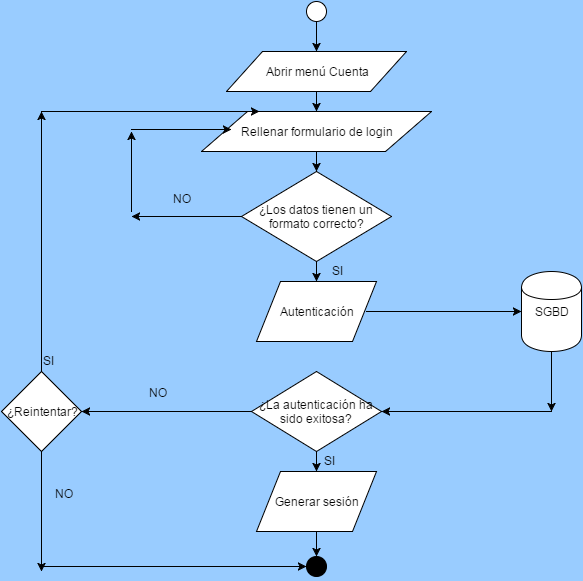

The diagram above was exported from draw.io. Its source (the exported page's mxGraphModel, read from the mxfile embedded in the PNG):
<mxGraphModel dx="1434" dy="780" grid="1" gridSize="10" guides="1" tooltips="1" connect="1" arrows="1" fold="1" page="1" pageScale="1" pageWidth="826" pageHeight="1169" background="#99CCFF" math="0" shadow="0">
  <root>
    <mxCell id="0" />
    <mxCell id="1" parent="0" />
    <mxCell id="4272636616200370-2" value="" style="ellipse;whiteSpace=wrap;html=1;fillColor=#000000;" vertex="1" parent="1">
      <mxGeometry x="345" y="585" width="20" height="20" as="geometry" />
    </mxCell>
    <mxCell id="4272636616200370-6" value="" style="ellipse;whiteSpace=wrap;html=1;fillColor=#ffffff;strokeColor=#000000;" vertex="1" parent="1">
      <mxGeometry x="345" y="30" width="20" height="20" as="geometry" />
    </mxCell>
    <mxCell id="4272636616200370-7" value="Abrir menú Cuenta" style="shape=parallelogram;whiteSpace=wrap;html=1;fillColor=#ffffff;strokeColor=#000000;" vertex="1" parent="1">
      <mxGeometry x="265" y="80" width="180" height="40" as="geometry" />
    </mxCell>
    <mxCell id="4272636616200370-8" value="Rellenar formulario de login" style="shape=parallelogram;whiteSpace=wrap;html=1;fillColor=#ffffff;strokeColor=#000000;" vertex="1" parent="1">
      <mxGeometry x="240" y="140" width="230" height="40" as="geometry" />
    </mxCell>
    <mxCell id="4272636616200370-12" value="¿Los datos tienen un formato correcto?" style="rhombus;whiteSpace=wrap;html=1;fillColor=#ffffff;strokeColor=#000000;" vertex="1" parent="1">
      <mxGeometry x="280" y="200" width="150" height="90" as="geometry" />
    </mxCell>
    <mxCell id="4272636616200370-13" value="Autenticación" style="shape=parallelogram;whiteSpace=wrap;html=1;fillColor=#ffffff;strokeColor=#000000;" vertex="1" parent="1">
      <mxGeometry x="295" y="310" width="120" height="60" as="geometry" />
    </mxCell>
    <mxCell id="4272636616200370-16" value="¿La autenticación ha sido exitosa?" style="rhombus;whiteSpace=wrap;html=1;fillColor=#ffffff;strokeColor=#000000;" vertex="1" parent="1">
      <mxGeometry x="290" y="400" width="130" height="80" as="geometry" />
    </mxCell>
    <mxCell id="4272636616200370-18" value="SGBD" style="shape=cylinder;whiteSpace=wrap;html=1;fillColor=#ffffff;strokeColor=#000000;" vertex="1" parent="1">
      <mxGeometry x="560" y="300" width="60" height="80" as="geometry" />
    </mxCell>
    <mxCell id="4272636616200370-19" value="Generar sesión" style="shape=parallelogram;whiteSpace=wrap;html=1;fillColor=#ffffff;strokeColor=#000000;" vertex="1" parent="1">
      <mxGeometry x="295" y="500" width="120" height="60" as="geometry" />
    </mxCell>
    <mxCell id="4272636616200370-21" value="" style="endArrow=classic;html=1;exitX=0.5;exitY=1;" edge="1" parent="1" source="4272636616200370-6">
      <mxGeometry width="50" height="50" relative="1" as="geometry">
        <mxPoint x="10" y="60" as="sourcePoint" />
        <mxPoint x="355" y="80" as="targetPoint" />
      </mxGeometry>
    </mxCell>
    <mxCell id="4272636616200370-22" value="" style="endArrow=classic;html=1;exitX=0.5;exitY=1;entryX=0.5;entryY=0;" edge="1" parent="1" source="4272636616200370-7" target="4272636616200370-8">
      <mxGeometry width="50" height="50" relative="1" as="geometry">
        <mxPoint x="10" y="60" as="sourcePoint" />
        <mxPoint x="60" y="10" as="targetPoint" />
      </mxGeometry>
    </mxCell>
    <mxCell id="4272636616200370-23" value="" style="endArrow=classic;html=1;exitX=0.5;exitY=1;entryX=0.5;entryY=0;" edge="1" parent="1" source="4272636616200370-8" target="4272636616200370-12">
      <mxGeometry width="50" height="50" relative="1" as="geometry">
        <mxPoint x="10" y="60" as="sourcePoint" />
        <mxPoint x="60" y="10" as="targetPoint" />
      </mxGeometry>
    </mxCell>
    <mxCell id="4272636616200370-24" value="" style="endArrow=classic;html=1;exitX=0;exitY=0.5;" edge="1" parent="1" source="4272636616200370-12">
      <mxGeometry width="50" height="50" relative="1" as="geometry">
        <mxPoint x="10" y="60" as="sourcePoint" />
        <mxPoint x="170" y="245" as="targetPoint" />
      </mxGeometry>
    </mxCell>
    <mxCell id="4272636616200370-25" value="" style="endArrow=classic;html=1;" edge="1" parent="1">
      <mxGeometry width="50" height="50" relative="1" as="geometry">
        <mxPoint x="170" y="240" as="sourcePoint" />
        <mxPoint x="170" y="160" as="targetPoint" />
      </mxGeometry>
    </mxCell>
    <mxCell id="4272636616200370-26" value="" style="endArrow=classic;html=1;entryX=0.13;entryY=0.45;entryPerimeter=0;" edge="1" parent="1" target="4272636616200370-8">
      <mxGeometry width="50" height="50" relative="1" as="geometry">
        <mxPoint x="170" y="158" as="sourcePoint" />
        <mxPoint x="60" y="10" as="targetPoint" />
      </mxGeometry>
    </mxCell>
    <mxCell id="4272636616200370-27" value="NO" style="text;html=1;resizable=0;points=[];autosize=1;align=left;verticalAlign=top;spacingTop=-4;" vertex="1" parent="1">
      <mxGeometry x="210" y="218" width="30" height="20" as="geometry" />
    </mxCell>
    <mxCell id="4272636616200370-28" value="" style="endArrow=classic;html=1;exitX=0.5;exitY=1;entryX=0.5;entryY=0;" edge="1" parent="1" source="4272636616200370-12" target="4272636616200370-13">
      <mxGeometry width="50" height="50" relative="1" as="geometry">
        <mxPoint x="10" y="60" as="sourcePoint" />
        <mxPoint x="60" y="10" as="targetPoint" />
      </mxGeometry>
    </mxCell>
    <mxCell id="4272636616200370-29" value="SI&lt;div&gt;&lt;br&gt;&lt;/div&gt;" style="text;html=1;resizable=0;points=[];autosize=1;align=left;verticalAlign=top;spacingTop=-4;" vertex="1" parent="1">
      <mxGeometry x="369" y="290" width="30" height="30" as="geometry" />
    </mxCell>
    <mxCell id="4272636616200370-30" value="" style="endArrow=classic;html=1;exitX=0.917;exitY=0.5;entryX=0;entryY=0.5;exitPerimeter=0;" edge="1" parent="1" source="4272636616200370-13" target="4272636616200370-18">
      <mxGeometry width="50" height="50" relative="1" as="geometry">
        <mxPoint x="10" y="60" as="sourcePoint" />
        <mxPoint x="60" y="10" as="targetPoint" />
      </mxGeometry>
    </mxCell>
    <mxCell id="4272636616200370-31" value="" style="endArrow=classic;html=1;exitX=0.5;exitY=1;" edge="1" parent="1" source="4272636616200370-18">
      <mxGeometry width="50" height="50" relative="1" as="geometry">
        <mxPoint x="10" y="60" as="sourcePoint" />
        <mxPoint x="590" y="440" as="targetPoint" />
      </mxGeometry>
    </mxCell>
    <mxCell id="4272636616200370-32" value="" style="endArrow=classic;html=1;entryX=1;entryY=0.5;" edge="1" parent="1" target="4272636616200370-16">
      <mxGeometry width="50" height="50" relative="1" as="geometry">
        <mxPoint x="590" y="440" as="sourcePoint" />
        <mxPoint x="510" y="510" as="targetPoint" />
      </mxGeometry>
    </mxCell>
    <mxCell id="4272636616200370-33" value="" style="endArrow=classic;html=1;entryX=0.5;entryY=0;exitX=0.5;exitY=1;" edge="1" parent="1" source="4272636616200370-16" target="4272636616200370-19">
      <mxGeometry width="50" height="50" relative="1" as="geometry">
        <mxPoint x="100" y="180" as="sourcePoint" />
        <mxPoint x="60" y="10" as="targetPoint" />
      </mxGeometry>
    </mxCell>
    <mxCell id="4272636616200370-34" value="SI" style="text;html=1;resizable=0;points=[];autosize=1;align=left;verticalAlign=top;spacingTop=-4;" vertex="1" parent="1">
      <mxGeometry x="361" y="480" width="30" height="20" as="geometry" />
    </mxCell>
    <mxCell id="4272636616200370-35" value="" style="endArrow=classic;html=1;entryX=0.5;entryY=0;exitX=0.5;exitY=1;" edge="1" parent="1" source="4272636616200370-19" target="4272636616200370-2">
      <mxGeometry width="50" height="50" relative="1" as="geometry">
        <mxPoint x="10" y="60" as="sourcePoint" />
        <mxPoint x="60" y="10" as="targetPoint" />
      </mxGeometry>
    </mxCell>
    <mxCell id="4272636616200370-37" value="¿Reintentar?" style="rhombus;whiteSpace=wrap;html=1;fillColor=#ffffff;strokeColor=#000000;" vertex="1" parent="1">
      <mxGeometry x="40" y="400" width="80" height="80" as="geometry" />
    </mxCell>
    <mxCell id="4272636616200370-38" value="" style="endArrow=classic;html=1;exitX=0;exitY=0.5;entryX=1;entryY=0.5;" edge="1" parent="1" source="4272636616200370-16" target="4272636616200370-37">
      <mxGeometry width="50" height="50" relative="1" as="geometry">
        <mxPoint x="10" y="60" as="sourcePoint" />
        <mxPoint x="60" y="10" as="targetPoint" />
      </mxGeometry>
    </mxCell>
    <mxCell id="4272636616200370-39" value="NO" style="text;html=1;resizable=0;points=[];autosize=1;align=left;verticalAlign=top;spacingTop=-4;" vertex="1" parent="1">
      <mxGeometry x="186" y="412" width="30" height="20" as="geometry" />
    </mxCell>
    <mxCell id="4272636616200370-40" value="" style="endArrow=classic;html=1;entryX=0;entryY=0.5;" edge="1" parent="1" target="4272636616200370-2">
      <mxGeometry width="50" height="50" relative="1" as="geometry">
        <mxPoint x="80" y="595" as="sourcePoint" />
        <mxPoint x="60" y="10" as="targetPoint" />
      </mxGeometry>
    </mxCell>
    <mxCell id="4272636616200370-41" value="" style="endArrow=classic;html=1;exitX=0.5;exitY=1;" edge="1" parent="1" source="4272636616200370-37">
      <mxGeometry width="50" height="50" relative="1" as="geometry">
        <mxPoint x="10" y="60" as="sourcePoint" />
        <mxPoint x="80" y="600" as="targetPoint" />
      </mxGeometry>
    </mxCell>
    <mxCell id="4272636616200370-42" value="NO" style="text;html=1;resizable=0;points=[];autosize=1;align=left;verticalAlign=top;spacingTop=-4;" vertex="1" parent="1">
      <mxGeometry x="92" y="513" width="30" height="20" as="geometry" />
    </mxCell>
    <mxCell id="4272636616200370-43" value="" style="endArrow=classic;html=1;exitX=0.5;exitY=0;" edge="1" parent="1" source="4272636616200370-37">
      <mxGeometry width="50" height="50" relative="1" as="geometry">
        <mxPoint x="10" y="60" as="sourcePoint" />
        <mxPoint x="80" y="140" as="targetPoint" />
      </mxGeometry>
    </mxCell>
    <mxCell id="4272636616200370-44" value="" style="endArrow=classic;html=1;entryX=0.25;entryY=0;" edge="1" parent="1" target="4272636616200370-8">
      <mxGeometry width="50" height="50" relative="1" as="geometry">
        <mxPoint x="80" y="140" as="sourcePoint" />
        <mxPoint x="60" y="10" as="targetPoint" />
      </mxGeometry>
    </mxCell>
    <mxCell id="4272636616200370-45" value="SI" style="text;html=1;resizable=0;points=[];autosize=1;align=left;verticalAlign=top;spacingTop=-4;" vertex="1" parent="1">
      <mxGeometry x="80" y="380" width="30" height="20" as="geometry" />
    </mxCell>
  </root>
</mxGraphModel>